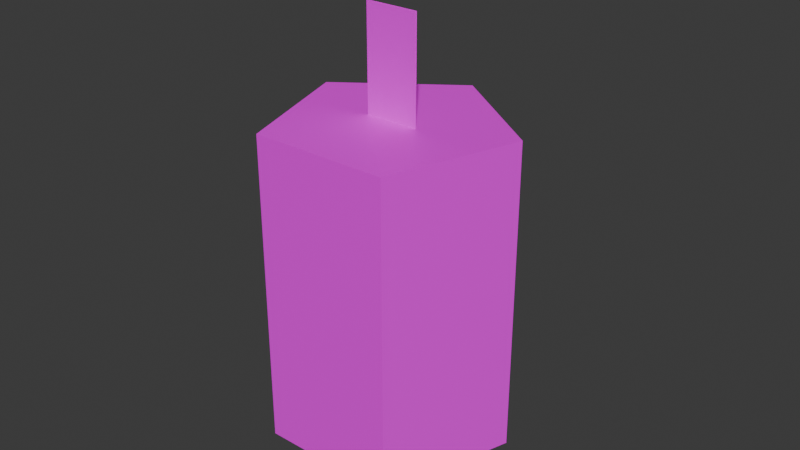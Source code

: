# Source: candle.blend  (saved by Blender 4.4.32; exported with 4.5.12 LTS)
import bpy
from mathutils import Matrix  # noqa: F401  (used for matrix-valued properties, if any)

bpy.ops.wm.read_factory_settings(use_empty=True)
scene = bpy.context.scene
scene.name = 'Scene'

# ---- collections
col_collection = bpy.data.collections.new('Collection'); scene.collection.children.link(col_collection)

# ---- images (referenced by path relative to the original .blend; pixels are not part of the script)
import os
ASSET_DIR = os.environ.get("B2B_ASSET_DIR", "")  # directory of the original .blend (textures are referenced by path, not embedded)
HERE = os.path.dirname(os.path.abspath(__file__))  # packed textures are extracted next to this script under _unpacked/

def load_image(name, relpath, width, height, colorspace="sRGB"):
    """Load a texture the original file referenced (path relative to the .blend, or extracted next to this script)."""
    p = next((c for c in (os.path.join(HERE, relpath), os.path.join(ASSET_DIR, relpath)) if relpath and os.path.exists(c)), "")
    if p:
        img = bpy.data.images.load(p, check_existing=True)
        img.name = name
    else:  # same state as the original file: an image datablock whose file is absent (Cycles renders it pink)
        img = bpy.data.images.new(name, width, height)
        img.source = "FILE"
        img.filepath = "//" + (relpath or name)
    img.colorspace_settings.name = colorspace
    return img
img_pixelgrid_png = load_image('pixelgrid.png', 'pixelgrid.png', 1024, 1024, 'sRGB')

# ---- materials (node trees are filled in below, after node groups)
mat_material = bpy.data.materials.new('Material')
mat_material.alpha_threshold = 0.0
mat_material.roughness = 0.5
mat_material.line_color = (0.0, 0.0, 0.0, 1.0)

# ---- material node trees
mat_material.use_nodes = True; mat_material.node_tree.nodes.clear()
_N = mat_material.node_tree.nodes; _L = mat_material.node_tree.links
n0 = _N.new('ShaderNodeOutputMaterial'); n0.name = 'Material Output'; n0.location = (300, 300)
n1 = _N.new('ShaderNodeBsdfPrincipled'); n1.name = 'Principled BSDF'; n1.location = (10, 300)
n1.inputs[3].default_value = 1.45
n2 = _N.new('ShaderNodeTexImage'); n2.name = 'Image Texture'; n2.location = (-280, 280)
n2.image = img_pixelgrid_png
n2.interpolation = 'Closest'
_L.new(n1.outputs[0], n0.inputs[0])
_L.new(n2.outputs[0], n1.inputs[0])
n0.is_active_output = True

# ---- world
world_world = bpy.data.worlds.new('World'); scene.world = world_world
world_world.use_nodes = True; world_world.node_tree.nodes.clear()
_N = world_world.node_tree.nodes; _L = world_world.node_tree.links
n0 = _N.new('ShaderNodeOutputWorld'); n0.name = 'World Output'; n0.location = (300, 300)
n1 = _N.new('ShaderNodeBackground'); n1.name = 'Background'; n1.location = (10, 300)
n1.inputs[0].default_value = (0.05088, 0.05088, 0.05088, 1.0)
_L.new(n1.outputs[0], n0.inputs[0])
n0.is_active_output = True
world_world.color = (0.05088, 0.05088, 0.05088)
world_world.sun_shadow_jitter_overblur = 0.0

# ---- meshes
me_cylinder = bpy.data.meshes.new('Cylinder')
me_cylinder.from_pydata([(0.0, 0.0, 0.0), (0.0, 0.0, 0.1), (-0.03566, 0.01159, 0.0), (-0.03566, 0.01159, 0.1), (-1.507e-09, 0.0375, 0.0), (-1.507e-09, 0.0375, 0.1), (0.03566, 0.01159, 0.0), (0.03566, 0.01159, 0.1), (0.02204, -0.03034, 0.0), (0.02204, -0.03034, 0.1), (-0.02204, -0.03034, 0.0), (-0.02204, -0.03034, 0.1), (-0.008458, -0.0002742, 0.09998), (0.008458, -0.0002742, 0.09998), (-0.008458, -0.0002742, 0.1327), (0.008458, -0.0002742, 0.1327), (0.008458, 0.0002451, 0.09998), (-0.008458, 0.0002451, 0.09998), (0.008458, 0.0002452, 0.1327), (-0.008458, 0.0002451, 0.1327)], [], [(0, 2, 4), (1, 5, 3), (2, 3, 5, 4), (0, 4, 6), (1, 7, 5), (4, 5, 7, 6), (0, 6, 8), (1, 9, 7), (6, 7, 9, 8), (0, 8, 10), (1, 11, 9), (8, 9, 11, 10), (0, 10, 2), (1, 3, 11), (10, 11, 3, 2), (12, 13, 15, 14), (16, 17, 19, 18)])
_uv = me_cylinder.uv_layers.new(name='UVMap')
_uv.uv.foreach_set('vector', [0.8594, 0.125, 1.0, 0.125, 0.9062, 0.0, 0.8438, 0.4375, 0.8906, 0.2656, 1.0, 0.4375, 0.0, 0.4062, 0.6562, 0.4062, 0.6562, 0.7031, 0.0, 0.7031, 0.8594, 0.125, 0.9062, 0.0, 0.75, 0.04688, 0.8438, 0.4375, 0.7031, 0.3281, 0.8906, 0.2656, 0.0, 0.7031, 0.6562, 0.7031, 0.6562, 1.0, 0.0, 1.0, 0.8594, 0.125, 0.75, 0.04688, 0.75, 0.2031, 0.8438, 0.4375, 0.7031, 0.5312, 0.7031, 0.3281, 0.0, 0.1094, 0.6562, 0.1094, 0.6562, 0.4062, 0.0, 0.4062, 0.8594, 0.125, 0.75, 0.2031, 0.9062, 0.25, 0.8438, 0.4375, 0.8906, 0.5938, 0.7031, 0.5312, 0.0, 0.4062, 0.6562, 0.4062, 0.6562, 0.7031, 0.0, 0.7031, 0.8594, 0.125, 0.9062, 0.25, 1.0, 0.125, 0.8438, 0.4375, 1.0, 0.4375, 0.8906, 0.5938, 0.0, 0.7031, 0.6562, 0.7031, 0.6562, 1.0, 0.0, 1.0, 0.7344, 0.6094, 0.9375, 0.6094, 0.9375, 1.0, 0.7344, 1.0, 0.7344, 0.6094, 0.9375, 0.6094, 0.9375, 1.0, 0.7344, 1.0])
me_cylinder.materials.append(mat_material)
me_cylinder.update()

# ---- objects
ob_cylinder = bpy.data.objects.new('Cylinder', me_cylinder)

# ---- transforms, parenting, visibility, modifiers, constraints
ob_cylinder.location = (0.0, 0.0, 0.0)

# ---- collection membership
col_collection.objects.link(ob_cylinder)

# ---- scene / render settings (as saved in the file)
scene.frame_start = 1; scene.frame_end = 250; scene.frame_set(1)
scene.render.engine = 'BLENDER_EEVEE_NEXT'
bpy.context.view_layer.update()

# ---- added for rendering (the .blend has no active camera and no usable light): camera, sun
cam_auto = bpy.data.cameras.new('AutoCamera')
cam_auto.lens = 50.0
cam_auto.sensor_width = 36.0
cam_auto.clip_end = 1000.0
ob_auto_camera = bpy.data.objects.new('AutoCamera', cam_auto)
scene.collection.objects.link(ob_auto_camera)
ob_auto_camera.location = (0.185045, -0.218473, 0.214409)
ob_auto_camera.rotation_euler = (1.09748, -7.21219e-08, 0.694738)
scene.camera = ob_auto_camera
light_auto_sun = bpy.data.lights.new('AutoSun', 'SUN')
light_auto_sun.energy = 3.0
light_auto_sun.angle = 0.0523599
ob_auto_sun = bpy.data.objects.new('AutoSun', light_auto_sun)
scene.collection.objects.link(ob_auto_sun)
ob_auto_sun.rotation_euler = (0.872665, 0.174533, 0.523599)
bpy.context.view_layer.update()
